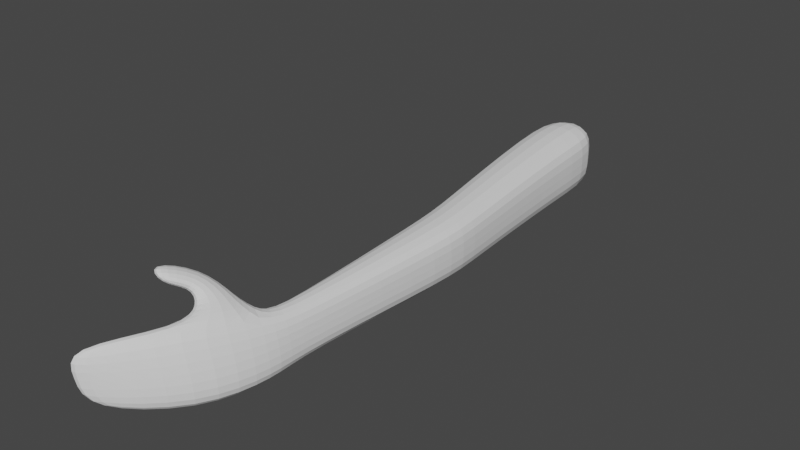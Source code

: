 # Source: Clase_3_-_Brazo_IK_01.blend  (saved by Blender 2.93.21; exported with 4.5.12 LTS)
import bpy
from mathutils import Matrix  # noqa: F401  (used for matrix-valued properties, if any)

bpy.ops.wm.read_factory_settings(use_empty=True)
scene = bpy.context.scene
scene.name = 'Scene'

# ---- collections
col_collection = bpy.data.collections.new('Collection'); scene.collection.children.link(col_collection)

# ---- world
world_world = bpy.data.worlds.new('World'); scene.world = world_world
world_world.use_nodes = True; world_world.node_tree.nodes.clear()
_N = world_world.node_tree.nodes; _L = world_world.node_tree.links
n0 = _N.new('ShaderNodeOutputWorld'); n0.name = 'World Output'; n0.location = (300, 300)
n1 = _N.new('ShaderNodeBackground'); n1.name = 'Background'; n1.location = (10, 300)
n1.inputs[0].default_value = (0.05088, 0.05088, 0.05088, 1.0)
_L.new(n1.outputs[0], n0.inputs[0])
n0.is_active_output = True
world_world.color = (0.05088, 0.05088, 0.05088)
world_world.use_sun_shadow = False
world_world.sun_shadow_jitter_overblur = 0.0

# ---- meshes
me_cube_001 = bpy.data.meshes.new('Cube.001')
me_cube_001.from_pydata([(-0.05176, -0.06288, -0.06288), (-0.05176, -0.06288, 0.06288), (-0.05176, 0.06288, -0.06288), (-0.05176, 0.06288, 0.06288), (0.05176, -0.06288, -0.06288), (0.05176, -0.06288, 0.06288), (0.05176, 0.06288, -0.06288), (0.05176, 0.06288, 0.06288), (-0.0004056, -0.05009, 0.3626), (-0.002584, 0.04989, 0.3626), (0.07923, 0.05166, 0.3693), (0.08154, -0.04831, 0.3694), (0.007142, -0.05005, 0.417), (0.004262, 0.04991, 0.4169), (0.08584, 0.05227, 0.4258), (0.08886, -0.04768, 0.4259), (0.02765, -0.03645, 0.7207), (0.02079, 0.04111, 0.7202), (0.06015, 0.04397, 0.7322), (0.06741, -0.03422, 0.7324), (0.03379, -0.04513, 0.7597), (0.01747, 0.04522, 0.7588), (0.05141, 0.05121, 0.7723), (0.07055, -0.04308, 0.7733), (0.02212, -0.0476, 0.8697), (-0.01208, 0.06176, 0.8672), (0.01905, 0.07365, 0.8844), (0.04645, -0.04626, 0.8865), (-0.06834, -0.02654, 0.9808), (-0.08311, 0.06451, 0.9921), (-0.06821, 0.06518, 1.006), (-0.05311, -0.02563, 0.9957), (-0.01719, 0.05762, 0.7727), (0.01593, 0.07329, 0.7841), (-0.02524, 0.06449, 0.8289), (0.002362, 0.07928, 0.8412), (-0.05785, 0.08738, 0.7898), (-0.03242, 0.1069, 0.7971), (-0.04122, 0.08002, 0.8234), (-0.01654, 0.09699, 0.8334), (-0.08636, 0.1156, 0.8573), (-0.06761, 0.1343, 0.8671), (-0.05263, 0.09373, 0.8585), (-0.03139, 0.1099, 0.8695), (-0.05176, 0.0, -0.06288), (-0.05176, 0.0, 0.06288), (0.05176, 0.0, -0.06288), (0.05176, 0.0, 0.06288), (-0.001491, -9.879e-05, 0.3626), (0.08042, 0.001679, 0.3693), (0.00571, -6.896e-05, 0.4169), (0.0874, 0.002295, 0.4259), (0.02481, 0.002711, 0.7207), (0.06442, 0.004925, 0.7322), (0.02916, 0.004289, 0.7589), (0.06643, 0.006635, 0.7728), (0.01333, 0.00767, 0.8668), (0.0428, 0.01044, 0.8854), (-0.07608, 0.0187, 0.986), (-0.06085, 0.01961, 1.001)], [], [(44, 45, 3, 2), (2, 3, 7, 6), (46, 47, 5, 4), (4, 5, 1, 0), (44, 46, 4, 0), (47, 7, 10, 49), (8, 11, 15, 12), (45, 1, 8, 48), (1, 5, 11, 8), (7, 3, 9, 10), (51, 14, 18, 53), (10, 9, 13, 14), (49, 10, 14, 51), (48, 8, 12, 50), (53, 18, 22, 55), (50, 12, 16, 52), (12, 15, 19, 16), (14, 13, 17, 18), (20, 23, 27, 24), (52, 16, 20, 54), (16, 19, 23, 20), (18, 17, 21, 22), (57, 26, 30, 59), (21, 25, 34, 32), (55, 22, 26, 57), (54, 20, 24, 56), (59, 58, 28, 31), (56, 24, 28, 58), (24, 27, 31, 28), (26, 25, 29, 30), (35, 33, 37, 39), (22, 21, 32, 33), (26, 22, 33, 35), (25, 26, 35, 34), (36, 38, 42, 40), (34, 35, 39, 38), (32, 34, 38, 36), (33, 32, 36, 37), (41, 40, 42, 43), (37, 36, 40, 41), (39, 37, 41, 43), (38, 39, 43, 42), (25, 56, 58, 29), (30, 29, 58, 59), (21, 54, 56, 25), (23, 55, 57, 27), (27, 57, 59, 31), (17, 52, 54, 21), (13, 50, 52, 17), (19, 53, 55, 23), (9, 48, 50, 13), (11, 49, 51, 15), (15, 51, 53, 19), (3, 45, 48, 9), (5, 47, 49, 11), (2, 6, 46, 44), (6, 7, 47, 46), (0, 1, 45, 44)])
_uv = me_cube_001.uv_layers.new(name='UVMap')
_uv.uv.foreach_set('vector', [0.375, 0.125, 0.625, 0.125, 0.625, 0.25, 0.375, 0.25, 0.375, 0.25, 0.625, 0.25, 0.625, 0.5, 0.375, 0.5, 0.375, 0.625, 0.625, 0.625, 0.625, 0.75, 0.375, 0.75, 0.375, 0.75, 0.625, 0.75, 0.625, 1.0, 0.375, 1.0, 0.125, 0.625, 0.375, 0.625, 0.375, 0.75, 0.125, 0.75, 0.625, 0.625, 0.625, 0.5, 0.625, 0.5, 0.625, 0.625, 0.625, 1.0, 0.625, 0.75, 0.625, 0.75, 0.625, 1.0, 0.625, 0.125, 0.625, 0.0, 0.625, 0.0, 0.625, 0.125, 0.625, 1.0, 0.625, 0.75, 0.625, 0.75, 0.625, 1.0, 0.625, 0.5, 0.625, 0.25, 0.625, 0.25, 0.625, 0.5, 0.625, 0.625, 0.625, 0.5, 0.625, 0.5, 0.625, 0.625, 0.625, 0.5, 0.625, 0.25, 0.625, 0.25, 0.625, 0.5, 0.625, 0.625, 0.625, 0.5, 0.625, 0.5, 0.625, 0.625, 0.625, 0.125, 0.625, 0.0, 0.625, 0.0, 0.625, 0.125, 0.625, 0.625, 0.625, 0.5, 0.625, 0.5, 0.625, 0.625, 0.625, 0.125, 0.625, 0.0, 0.625, 0.0, 0.625, 0.125, 0.625, 1.0, 0.625, 0.75, 0.625, 0.75, 0.625, 1.0, 0.625, 0.5, 0.625, 0.25, 0.625, 0.25, 0.625, 0.5, 0.625, 1.0, 0.625, 0.75, 0.625, 0.75, 0.625, 1.0, 0.625, 0.125, 0.625, 0.0, 0.625, 0.0, 0.625, 0.125, 0.625, 1.0, 0.625, 0.75, 0.625, 0.75, 0.625, 1.0, 0.625, 0.5, 0.625, 0.25, 0.625, 0.25, 0.625, 0.5, 0.625, 0.625, 0.625, 0.5, 0.625, 0.5, 0.625, 0.625, 0.625, 0.25, 0.625, 0.25, 0.625, 0.25, 0.625, 0.25, 0.625, 0.625, 0.625, 0.5, 0.625, 0.5, 0.625, 0.625, 0.625, 0.125, 0.625, 0.0, 0.625, 0.0, 0.625, 0.125, 0.625, 0.625, 0.875, 0.625, 0.875, 0.75, 0.625, 0.75, 0.625, 0.125, 0.625, 0.0, 0.625, 0.0, 0.625, 0.125, 0.625, 1.0, 0.625, 0.75, 0.625, 0.75, 0.625, 1.0, 0.625, 0.5, 0.625, 0.25, 0.625, 0.25, 0.625, 0.5, 0.625, 0.5, 0.625, 0.5, 0.625, 0.5, 0.625, 0.5, 0.625, 0.5, 0.625, 0.25, 0.625, 0.25, 0.625, 0.5, 0.625, 0.5, 0.625, 0.5, 0.625, 0.5, 0.625, 0.5, 0.625, 0.25, 0.625, 0.5, 0.625, 0.5, 0.625, 0.25, 0.625, 0.25, 0.625, 0.25, 0.625, 0.25, 0.625, 0.25, 0.625, 0.25, 0.625, 0.5, 0.625, 0.5, 0.625, 0.25, 0.625, 0.25, 0.625, 0.25, 0.625, 0.25, 0.625, 0.25, 0.625, 0.5, 0.625, 0.25, 0.625, 0.25, 0.625, 0.5, 0.625, 0.5, 0.625, 0.25, 0.625, 0.25, 0.625, 0.5, 0.625, 0.5, 0.625, 0.25, 0.625, 0.25, 0.625, 0.5, 0.625, 0.5, 0.625, 0.5, 0.625, 0.5, 0.625, 0.5, 0.625, 0.25, 0.625, 0.5, 0.625, 0.5, 0.625, 0.25, 0.625, 0.25, 0.625, 0.125, 0.625, 0.125, 0.625, 0.25, 0.625, 0.5, 0.875, 0.5, 0.875, 0.625, 0.625, 0.625, 0.625, 0.25, 0.625, 0.125, 0.625, 0.125, 0.625, 0.25, 0.625, 0.75, 0.625, 0.625, 0.625, 0.625, 0.625, 0.75, 0.625, 0.75, 0.625, 0.625, 0.625, 0.625, 0.625, 0.75, 0.625, 0.25, 0.625, 0.125, 0.625, 0.125, 0.625, 0.25, 0.625, 0.25, 0.625, 0.125, 0.625, 0.125, 0.625, 0.25, 0.625, 0.75, 0.625, 0.625, 0.625, 0.625, 0.625, 0.75, 0.625, 0.25, 0.625, 0.125, 0.625, 0.125, 0.625, 0.25, 0.625, 0.75, 0.625, 0.625, 0.625, 0.625, 0.625, 0.75, 0.625, 0.75, 0.625, 0.625, 0.625, 0.625, 0.625, 0.75, 0.625, 0.25, 0.625, 0.125, 0.625, 0.125, 0.625, 0.25, 0.625, 0.75, 0.625, 0.625, 0.625, 0.625, 0.625, 0.75, 0.125, 0.5, 0.375, 0.5, 0.375, 0.625, 0.125, 0.625, 0.375, 0.5, 0.625, 0.5, 0.625, 0.625, 0.375, 0.625, 0.375, 0.0, 0.625, 0.0, 0.625, 0.125, 0.375, 0.125])
me_cube_001.use_remesh_fix_poles = True
me_cube_001.use_remesh_preserve_attributes = False
me_cube_001.update()
arm_armature = bpy.data.armatures.new('Armature')  # bones are not reproduced

# ---- objects
ob_brazo = bpy.data.objects.new('Brazo', me_cube_001)
ob_armature = bpy.data.objects.new('Armature', arm_armature)

# ---- transforms, parenting, visibility, modifiers, constraints
ob_brazo.parent = ob_armature
ob_brazo.location = (0.0, 0.0, 0.0)
ob_brazo.rotation_euler = (1.571, -0.0, 0.0)
_vg = ob_brazo.vertex_groups.new(name='root')
for _i, _w in zip([0, 1, 2, 3, 4, 5, 6, 7, 8, 9, 10, 11, 44, 45, 46, 47, 48, 49], [1.0, 0.9997, 1.0, 0.9997, 1.0, 0.9995, 1.0, 0.9996, 0.9802, 0.9805, 0.9752, 0.9768, 1.0, 0.9998, 1.0, 0.9997, 0.9842, 0.981]): _vg.add([_i], _w, 'REPLACE')
_vg = ob_brazo.vertex_groups.new(name='antebrazo')
for _i, _w in zip([12, 13, 14, 15, 16, 17, 18, 19, 20, 21, 22, 23, 32, 33, 50, 51, 52, 53], [0.975, 0.9749, 0.9808, 0.9809, 0.9819, 0.9805, 0.975, 0.9767, 0.03993, 0.05602, 0.02754, 0.006402, 0.01346, 0.0002224, 0.9814, 0.9857, 0.9906, 0.9889]): _vg.add([_i], _w, 'REPLACE')
_vg = ob_brazo.vertex_groups.new(name='hand')
for _i, _w in zip([20, 21, 22, 23, 24, 25, 26, 27, 29, 32, 33, 34, 35, 36, 37, 38, 39, 40, 41, 42, 43, 54, 55, 56, 57], [0.9453, 0.896, 0.9207, 0.9482, 0.6004, 0.4589, 0.2014, 0.213, 0.0008787, 0.778, 0.8196, 0.6445, 0.6173, 0.6856, 0.6902, 0.6663, 0.6634, 0.6718, 0.671, 0.6689, 0.6685, 0.9877, 0.9658, 0.02729, 0.01154]): _vg.add([_i], _w, 'REPLACE')
_vg = ob_brazo.vertex_groups.new(name='dedos')
for _i, _w in zip([21, 22, 24, 25, 26, 27, 28, 29, 30, 31, 32, 33, 34, 35, 36, 37, 38, 39, 40, 41, 42, 43, 56, 57, 58, 59], [0.04589, 0.03111, 0.398, 0.5375, 0.7956, 0.7862, 0.9816, 0.9743, 0.9807, 0.9828, 0.1903, 0.1553, 0.3354, 0.3676, 0.2918, 0.288, 0.3128, 0.3167, 0.3073, 0.3082, 0.3103, 0.3109, 0.9611, 0.9689, 0.9992, 1.0]): _vg.add([_i], _w, 'REPLACE')
_m = ob_brazo.modifiers.new('Subdivision', 'SUBSURF')
_m = ob_brazo.modifiers.new('Armature', 'ARMATURE')
_m.object = ob_armature
ob_armature.location = (0.0, 0.0, 0.0)

# ---- collection membership
col_collection.objects.link(ob_brazo)
col_collection.objects.link(ob_armature)

# ---- scene / render settings (as saved in the file)
scene.frame_start = 1; scene.frame_end = 60; scene.frame_set(2)
scene.render.engine = 'BLENDER_EEVEE_NEXT'
scene.render.fps = 30
scene.cycles.use_denoising = False
scene.cycles.samples = 128
scene.cycles.sampling_pattern = 'TABULATED_SOBOL'
scene.cycles.use_adaptive_sampling = False
scene.cycles.use_light_tree = False
scene.view_settings.view_transform = 'Filmic'
bpy.context.view_layer.update()

# ---- added for rendering (the .blend has no active camera and no usable light): camera, sun
cam_auto = bpy.data.cameras.new('AutoCamera')
cam_auto.lens = 50.0
cam_auto.sensor_width = 36.0
cam_auto.clip_end = 1000.0
ob_auto_camera = bpy.data.objects.new('AutoCamera', cam_auto)
scene.collection.objects.link(ob_auto_camera)
ob_auto_camera.location = (0.953187, -1.59243, 0.799842)
ob_auto_camera.rotation_euler = (1.09748, -7.21219e-08, 0.694738)
scene.camera = ob_auto_camera
light_auto_sun = bpy.data.lights.new('AutoSun', 'SUN')
light_auto_sun.energy = 3.0
light_auto_sun.angle = 0.0523599
ob_auto_sun = bpy.data.objects.new('AutoSun', light_auto_sun)
scene.collection.objects.link(ob_auto_sun)
ob_auto_sun.rotation_euler = (0.872665, 0.174533, 0.523599)
bpy.context.view_layer.update()
